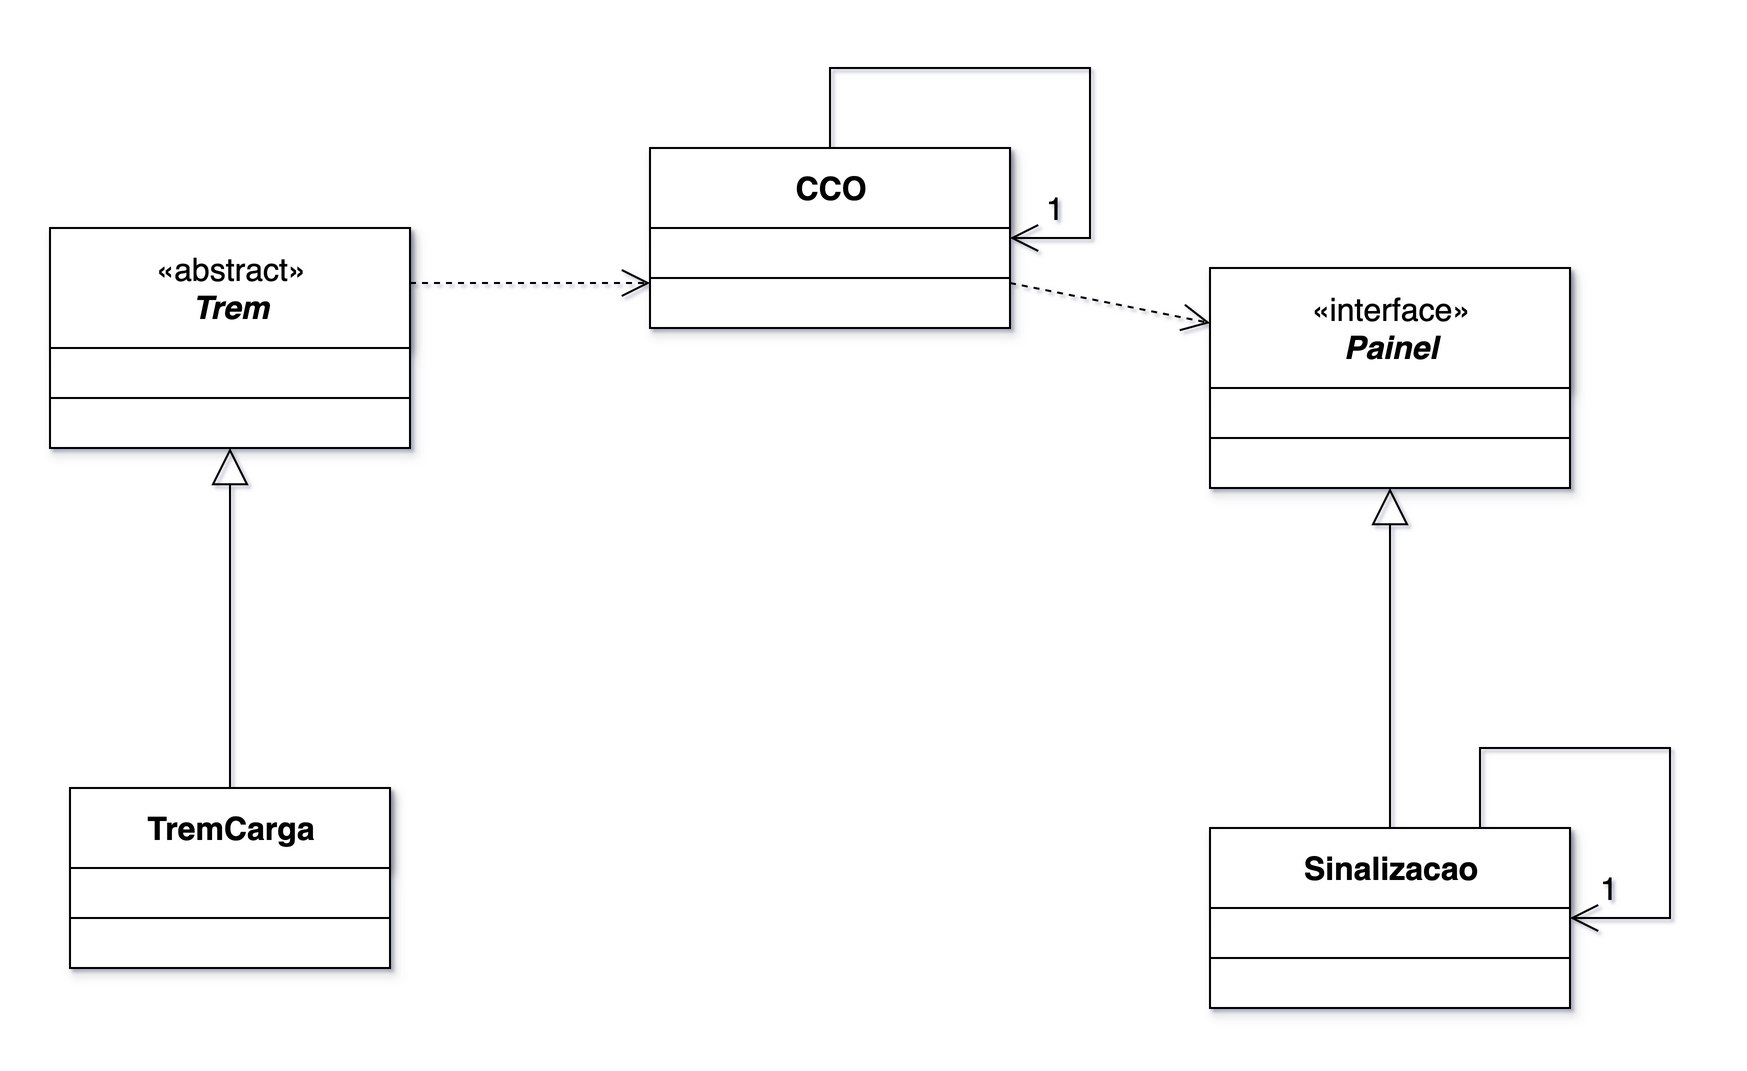

The diagram above was exported from draw.io. Its source (the exported page's mxGraphModel, read from the mxfile embedded in the PNG):
<mxGraphModel dx="1000" dy="700" grid="1" gridSize="10" guides="1" tooltips="1" connect="1" arrows="1" fold="1" page="1" pageScale="1" pageWidth="900" pageHeight="600" math="0" shadow="1">
  <root>
    <mxCell id="0" />
    <mxCell id="1" parent="0" />
    <mxCell id="trem" value="«abstract»&lt;br&gt;&lt;b&gt;&lt;i&gt;Trem&lt;/i&gt;&lt;/b&gt;" style="swimlane;html=1;fontStyle=0;startSize=60;horizontal=1;collapsible=0;fontSize=16;shadow=1;fillColor=#FFFFFF;strokeColor=#000000;" vertex="1" parent="1">
      <mxGeometry x="40" y="120" width="180" height="110" as="geometry" />
    </mxCell>
    <mxCell id="trem-attr" value="" style="rounded=0;whiteSpace=wrap;html=1;fillColor=#FFFFFF;" vertex="1" parent="trem">
      <mxGeometry y="60" width="180" height="25" as="geometry" />
    </mxCell>
    <mxCell id="trem-met" value="" style="rounded=0;whiteSpace=wrap;html=1;fillColor=#FFFFFF;" vertex="1" parent="trem">
      <mxGeometry y="85" width="180" height="25" as="geometry" />
    </mxCell>
    <mxCell id="tremcarga" value="&lt;b&gt;TremCarga&lt;/b&gt;" style="swimlane;html=1;fontStyle=0;startSize=40;horizontal=1;collapsible=0;fontSize=16;shadow=1;fillColor=#FFFFFF;strokeColor=#000000;" vertex="1" parent="1">
      <mxGeometry x="50" y="400" width="160" height="90" as="geometry" />
    </mxCell>
    <mxCell id="tremcarga-attr" value="" style="rounded=0;whiteSpace=wrap;html=1;fillColor=#FFFFFF;" vertex="1" parent="tremcarga">
      <mxGeometry y="40" width="160" height="25" as="geometry" />
    </mxCell>
    <mxCell id="tremcarga-met" value="" style="rounded=0;whiteSpace=wrap;html=1;fillColor=#FFFFFF;" vertex="1" parent="tremcarga">
      <mxGeometry y="65" width="160" height="25" as="geometry" />
    </mxCell>
    <mxCell id="cco" value="&lt;b&gt;CCO&lt;/b&gt;" style="swimlane;html=1;fontStyle=0;startSize=40;horizontal=1;collapsible=0;fontSize=16;shadow=1;fillColor=#FFFFFF;strokeColor=#000000;" vertex="1" parent="1">
      <mxGeometry x="340" y="80" width="180" height="90" as="geometry" />
    </mxCell>
    <mxCell id="cco-attr" value="" style="rounded=0;whiteSpace=wrap;html=1;fillColor=#FFFFFF;" vertex="1" parent="cco">
      <mxGeometry y="40" width="180" height="25" as="geometry" />
    </mxCell>
    <mxCell id="cco-met" value="" style="rounded=0;whiteSpace=wrap;html=1;fillColor=#FFFFFF;" vertex="1" parent="cco">
      <mxGeometry y="65" width="180" height="25" as="geometry" />
    </mxCell>
    <mxCell id="painel" value="«interface»&lt;br&gt;&lt;b&gt;&lt;i&gt;Painel&lt;/i&gt;&lt;/b&gt;" style="swimlane;html=1;fontStyle=0;startSize=60;horizontal=1;collapsible=0;fontSize=16;shadow=1;fillColor=#FFFFFF;strokeColor=#000000;" vertex="1" parent="1">
      <mxGeometry x="620" y="140" width="180" height="110" as="geometry" />
    </mxCell>
    <mxCell id="painel-attr" value="" style="rounded=0;whiteSpace=wrap;html=1;fillColor=#FFFFFF;" vertex="1" parent="painel">
      <mxGeometry y="60" width="180" height="25" as="geometry" />
    </mxCell>
    <mxCell id="painel-met" value="" style="rounded=0;whiteSpace=wrap;html=1;fillColor=#FFFFFF;" vertex="1" parent="painel">
      <mxGeometry y="85" width="180" height="25" as="geometry" />
    </mxCell>
    <mxCell id="sinalizacao" value="&lt;b&gt;Sinalizacao&lt;/b&gt;" style="swimlane;html=1;fontStyle=0;startSize=40;horizontal=1;collapsible=0;fontSize=16;shadow=1;fillColor=#FFFFFF;strokeColor=#000000;" vertex="1" parent="1">
      <mxGeometry x="620" y="420" width="180" height="90" as="geometry" />
    </mxCell>
    <mxCell id="sinalizacao-attr" value="" style="rounded=0;whiteSpace=wrap;html=1;fillColor=#FFFFFF;" vertex="1" parent="sinalizacao">
      <mxGeometry y="40" width="180" height="25" as="geometry" />
    </mxCell>
    <mxCell id="sinalizacao-met" value="" style="rounded=0;whiteSpace=wrap;html=1;fillColor=#FFFFFF;" vertex="1" parent="sinalizacao">
      <mxGeometry y="65" width="180" height="25" as="geometry" />
    </mxCell>
    <mxCell id="e-trem-cco" style="endArrow=open;endSize=12;dashed=1;html=1;rounded=0;exitX=1;exitY=0.25;exitDx=0;exitDy=0;entryX=0;entryY=0.75;entryDx=0;entryDy=0;" edge="1" parent="1" source="trem" target="cco">
      <mxGeometry relative="1" as="geometry" />
    </mxCell>
    <mxCell id="e-cco-painel" style="endArrow=open;endSize=12;dashed=1;html=1;rounded=0;exitX=1;exitY=0.75;exitDx=0;exitDy=0;entryX=0;entryY=0.25;entryDx=0;entryDy=0;" edge="1" parent="1" source="cco" target="painel">
      <mxGeometry relative="1" as="geometry" />
    </mxCell>
    <mxCell id="e-carga-trem" style="endArrow=block;endFill=0;endSize=16;html=1;rounded=0;exitX=0.5;exitY=0;exitDx=0;exitDy=0;entryX=0.5;entryY=1;entryDx=0;entryDy=0;" edge="1" parent="1" source="tremcarga" target="trem">
      <mxGeometry relative="1" as="geometry" />
    </mxCell>
    <mxCell id="e-sinal-painel" style="endArrow=block;endFill=0;endSize=16;html=1;rounded=0;exitX=0.5;exitY=0;exitDx=0;exitDy=0;entryX=0.5;entryY=1;entryDx=0;entryDy=0;" edge="1" parent="1" source="sinalizacao" target="painel">
      <mxGeometry relative="1" as="geometry" />
    </mxCell>
    <mxCell id="e-cco-self" value="" style="edgeStyle=orthogonalEdgeStyle;endArrow=open;endSize=12;html=1;rounded=0;exitX=0.5;exitY=0;exitDx=0;exitDy=0;entryX=1;entryY=0.5;entryDx=0;entryDy=0;" edge="1" parent="1" source="cco" target="cco">
      <mxGeometry relative="1" as="geometry">
        <Array as="points">
          <mxPoint x="430" y="40" />
          <mxPoint x="560" y="40" />
          <mxPoint x="560" y="125" />
        </Array>
      </mxGeometry>
    </mxCell>
    <mxCell id="e-cco-self-label" value="1" style="edgeLabel;html=1;align=center;verticalAlign=middle;resizable=0;points=[];fontSize=16;labelBackgroundColor=none;" vertex="1" connectable="0" parent="e-cco-self">
      <mxGeometry x="0.75" relative="1" as="geometry">
        <mxPoint x="-15" y="-15" as="offset" />
      </mxGeometry>
    </mxCell>
    <mxCell id="e-sinal-self" value="" style="edgeStyle=orthogonalEdgeStyle;endArrow=open;endSize=12;html=1;rounded=0;exitX=0.75;exitY=0;exitDx=0;exitDy=0;entryX=1;entryY=0.5;entryDx=0;entryDy=0;" edge="1" parent="1" source="sinalizacao" target="sinalizacao">
      <mxGeometry relative="1" as="geometry">
        <Array as="points">
          <mxPoint x="755" y="380" />
          <mxPoint x="850" y="380" />
          <mxPoint x="850" y="465" />
        </Array>
      </mxGeometry>
    </mxCell>
    <mxCell id="e-sinal-self-label" value="1" style="edgeLabel;html=1;align=center;verticalAlign=middle;resizable=0;points=[];fontSize=16;labelBackgroundColor=none;" vertex="1" connectable="0" parent="e-sinal-self">
      <mxGeometry x="0.75" relative="1" as="geometry">
        <mxPoint x="-15" y="-15" as="offset" />
      </mxGeometry>
    </mxCell>
  </root>
</mxGraphModel>